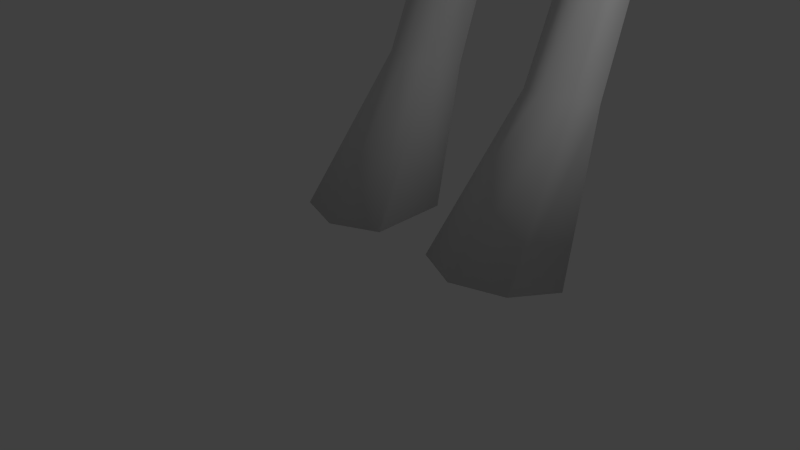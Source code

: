 # Source: monster2.blend  (saved by Blender 2.70.0; exported with 4.5.12 LTS)
import bpy
from mathutils import Matrix  # noqa: F401  (used for matrix-valued properties, if any)

bpy.ops.wm.read_factory_settings(use_empty=True)
scene = bpy.context.scene
scene.name = 'Scene'

# ---- collections
col_collection_1 = bpy.data.collections.new('Collection 1'); scene.collection.children.link(col_collection_1)

# ---- materials (node trees are filled in below, after node groups)
mat_material = bpy.data.materials.new('Material')
mat_material.alpha_threshold = 0.0
mat_material.use_transparent_shadow = False
mat_material.roughness = 0.5
mat_material.line_color = (0.0, 0.0, 0.0, 1.0)

# ---- material node trees

# ---- world
world_world = bpy.data.worlds.new('World'); scene.world = world_world
world_world.color = (0.05088, 0.05088, 0.05088)
world_world.use_sun_shadow = False
world_world.sun_shadow_jitter_overblur = 0.0
world_world.cycles.sampling_method = 'MANUAL'
world_world.cycles.sample_map_resolution = 256

# ---- cameras
cam_camera = bpy.data.cameras.new('Camera')
cam_camera.clip_end = 100.0
cam_camera.lens = 35.0
cam_camera.sensor_width = 32.0
cam_camera.sensor_height = 18.0
cam_camera.ortho_scale = 7.314
cam_camera.dof.focus_distance = 0.0
cam_camera.dof.aperture_fstop = 128.0

# ---- lights
light_lamp = bpy.data.lights.new('Lamp', 'POINT')
light_lamp.transmission_factor = 0.0
light_lamp.cutoff_distance = 30.0
light_lamp.energy = 100.0
light_lamp.shadow_buffer_clip_start = 1.001
light_lamp.shadow_soft_size = 0.1
light_lamp.shadow_maximum_resolution = 0.006
light_lamp.use_absolute_resolution = True
light_lamp.cycles.use_multiple_importance_sampling = False

# ---- meshes
me_cube = bpy.data.meshes.new('Cube')
me_cube.from_pydata([(0.0, -1.747, 20.54), (0.0, -1.704, 20.83), (0.0, -1.474, 21.15), (0.0, -1.167, 21.33), (0.1904, -1.46, 20.44), (0.523, -1.286, 20.55), (0.466, -1.237, 20.83), (0.0, -0.8532, 21.47), (0.0, -0.5203, 21.57), (0.5274, 0.07789, 21.56), (1.244, 0.4686, 21.1), (1.33, 0.2312, 20.68), (1.316, -0.1726, 20.41), (0.2901, -1.512, 20.22), (0.5145, -1.344, 20.26), (0.7316, -0.9938, 20.27), (0.926, -0.3928, 20.39), (0.0, -1.557, 20.25), (0.0, -1.558, 20.44), (0.2977, -1.355, 20.86), (0.2111, -1.084, 21.07), (0.0, 0.2437, 21.89), (0.7067, 0.2922, 21.67), (1.431, 0.7853, 20.94), (1.088, -0.4984, 19.84), (0.6378, -0.9817, 19.72), (0.3413, -1.376, 19.76), (0.0, -1.48, 19.75), (0.9537, -0.1018, 21.08), (0.6074, -0.2735, 21.21), (0.4602, -0.4592, 21.05), (0.8505, -0.2296, 20.95), (0.7702, -0.7426, 20.18), (0.5694, -1.226, 20.14), (0.0, -1.466, 20.11), (0.0, -1.485, 19.52), (1.529, 0.5833, 20.52), (1.542, 0.4563, 20.28), (1.729, 0.242, 19.78), (1.308, -0.2433, 19.4), (1.112, -0.4777, 19.03), (0.6106, -0.9654, 19.37), (0.1162, -1.44, 21.14), (0.1785, -1.659, 20.83), (0.5464, -1.271, 19.76), (0.3331, -1.394, 20.12), (1.072, -0.3277, 20.37), (0.7814, -0.5707, 19.85), (0.8843, -0.2475, 20.8), (0.3553, -0.7011, 21.01), (0.4987, -0.2869, 21.34), (0.5546, -1.355, 20.58), (0.2639, -1.594, 20.51), (0.193, -1.722, 20.55), (0.2784, -1.568, 20.79), (0.5404, -1.328, 20.82), (0.5352, -1.417, 20.4), (0.7571, -1.015, 20.55), (0.7662, -0.773, 20.64), (0.4049, -1.055, 20.81), (0.6498, -0.3509, 20.96), (0.6333, -0.5051, 20.83), (1.092, 0.07309, 21.06), (1.163, 0.3572, 21.22), (0.8922, 0.05451, 21.31), (0.8824, 0.2496, 21.49), (0.8297, -0.1549, 21.19), (1.208, 0.268, 20.86), (1.448, 0.5375, 20.79), (1.134, -0.1119, 20.58), (0.5939, -1.13, 20.63), (0.0, 1.157, 22.0), (0.0, 2.074, 20.97), (0.0, 1.663, 21.39), (0.0, 2.164, 20.57), (0.0, -0.8598, 18.87), (0.5953, -0.1967, 21.59), (0.8753, 0.4385, 21.43), (1.446, 0.6486, 21.67), (1.975, 0.9644, 21.53), (1.453, 1.003, 21.53), (0.8721, 0.6287, 21.42), (1.601, 0.8789, 21.12), (1.044, 0.6833, 21.19), (1.451, 0.9671, 21.52), (0.8933, 0.6221, 21.39), (0.9894, 0.4308, 21.25), (0.549, 0.573, 21.67), (0.8714, 1.448, 21.12), (0.6032, 1.278, 21.47), (0.7735, 1.641, 20.68), (1.23, 1.243, 20.49), (1.212, 1.459, 20.01), (0.8213, -0.4978, 20.21), (0.7169, -0.7723, 20.12), (0.4105, -1.258, 20.32), (0.9415, 1.704, 19.42), (1.11, 1.225, 19.04), (1.498, 1.143, 19.67), (1.377, 0.1341, 19.5), (1.139, 0.4549, 18.98), (0.4822, -0.6942, 18.8), (0.5314, -0.1581, 18.67), (0.9256, 0.08651, 18.92), (0.0, -0.5254, 18.48), (0.5752, -0.4475, 21.43), (0.8505, -0.2134, 21.41), (0.8437, -0.05467, 21.54), (0.7581, -0.3031, 21.79), (0.7541, -0.4379, 21.75), (0.9142, -0.3457, 21.72), (0.9042, -0.2505, 21.76), (0.0, -0.72, 20.43), (0.0, 0.08299, 20.5), (0.0, 0.09355, 20.42), (0.0, -0.08512, 20.18), (0.0, -0.717, 20.01), (0.7169, -0.7482, 20.38), (0.5572, -1.011, 20.36), (0.5572, -1.012, 20.1), (0.4105, -1.257, 20.06), (0.4307, -1.406, 20.26), (0.4307, -1.406, 20.0), (0.5992, -1.23, 20.01), (0.5773, -1.151, 20.3), (0.737, -0.9152, 20.32), (0.737, -0.9217, 20.06), (0.8415, -0.6471, 20.15), (0.8433, -0.5982, 20.4), (0.2068, -1.512, 20.25), (0.2068, -1.518, 20.0), (0.0, -1.54, 20.25), (0.0, -1.54, 19.99), (0.4307, -1.406, 20.26), (0.4307, -1.406, 20.0), (0.5992, -1.23, 20.01), (0.5773, -1.151, 20.3), (0.737, -0.9152, 20.32), (0.737, -0.9217, 20.06), (0.8415, -0.6471, 20.15), (0.8433, -0.5982, 20.4), (0.2068, -1.512, 20.25), (0.2068, -1.518, 20.0), (0.0, -1.54, 20.25), (0.0, -1.54, 19.99), (0.8232, -0.4383, 20.46), (0.1866, -1.369, 20.31), (0.1866, -1.369, 20.06), (0.0, -1.387, 20.31), (0.0, -1.391, 20.05), (0.4105, -1.258, 20.32), (0.4105, -1.257, 20.06), (0.5572, -1.012, 20.1), (0.5572, -1.011, 20.36), (0.7169, -0.7482, 20.38), (0.7169, -0.7723, 20.12), (0.8213, -0.4978, 20.21), (0.8232, -0.4383, 20.46), (0.1866, -1.369, 20.31), (0.1866, -1.369, 20.06), (0.0, -1.387, 20.31), (0.0, -1.391, 20.05), (1.342, 1.481, 12.41), (1.854, 0.5569, 16.04), (2.943, 1.834, 17.5), (2.353, 0.8572, 16.69), (1.774, 1.741, 14.68), (6.777, 1.886, 16.33), (5.655, 1.888, 16.6), (4.855, 1.723, 16.76), (4.476, 1.084, 15.57), (2.566, 1.144, 15.7), (1.151, 0.1606, 14.88), (1.179, -0.07897, 15.65), (4.501, 1.042, 16.4), (0.0, -0.2414, 14.31), (3.36, 1.123, 16.42), (1.454, 3.049, 9.812), (0.0, 1.298, 9.05), (0.8858, 0.6824, 10.53), (1.233, 0.7481, 11.8), (0.8402, 0.7468, 12.32), (8.086, 1.678, 16.56), (9.027, 1.678, 16.52), (10.74, 1.535, 16.33), (10.82, 1.588, 15.54), (9.116, 1.663, 15.28), (8.294, 1.801, 15.26), (6.855, 1.964, 15.45), (5.722, 2.013, 15.28), (4.534, 1.79, 15.15), (2.395, 1.735, 15.41), (3.936, 1.685, 16.93), (2.21, 1.694, 17.59), (1.771, 0.7711, 16.85), (1.279, 0.2835, 16.39), (0.6803, 0.1764, 16.24), (5.565, 1.135, 15.68), (5.528, 1.064, 16.24), (6.791, 1.499, 16.08), (6.842, 1.499, 15.79), (6.456, 1.886, 16.35), (6.589, 1.983, 15.45), (6.47, 1.499, 16.1), (6.498, 1.499, 15.78), (8.013, 1.146, 16.25), (8.075, 1.045, 15.72), (9.036, 1.144, 16.18), (9.096, 1.115, 15.76), (10.53, 1.366, 16.1), (10.56, 1.366, 15.8), (0.0, 0.4239, 12.35), (0.0, -0.3751, 15.55), (0.0, -0.08006, 16.05), (2.704, 2.804, 15.6), (2.265, 2.609, 14.67), (1.711, 2.193, 12.63), (0.0, 0.4599, 11.65), (1.918, 1.295, 12.01), (4.984, 2.927, 15.5), (2.28, 2.205, 12.07), (1.863, 1.174, 10.74), (1.85, 1.47, 17.74), (1.261, 0.8925, 17.3), (0.9248, 0.5916, 16.94), (0.5276, 0.3898, 16.92), (0.0, 0.0333, 16.6), (1.51, 1.347, 18.52), (1.488, 0.7899, 18.16), (1.171, 0.4188, 18.0), (0.7307, 0.04226, 17.76), (0.0, -0.3362, 17.17), (0.0, 2.956, 19.76), (1.102, 2.282, 18.64), (2.317, 2.726, 17.52), (1.389, 3.473, 17.93), (0.0, 3.807, 18.61), (1.658, 2.389, 18.04), (0.9782, 2.899, 18.55), (3.057, 2.897, 17.24), (2.509, 3.345, 16.42), (5.71, 2.659, 15.68), (5.769, 2.645, 16.21), (4.044, 2.712, 16.75), (1.894, 3.941, 16.54), (4.934, 2.677, 16.38), (1.905, 3.144, 14.69), (0.8662, 4.22, 16.92), (0.0, 4.323, 17.12), (1.24, 3.836, 15.0), (0.4525, 4.18, 14.83), (0.0, 4.237, 14.84), (1.372, 3.0, 12.38), (0.8027, 3.381, 12.39), (0.25, 3.495, 12.38), (0.0, 3.513, 12.44), (6.452, 2.217, 16.09), (6.507, 2.241, 15.74), (6.791, 2.136, 16.09), (6.826, 2.19, 15.69), (8.142, 2.131, 16.11), (8.225, 2.133, 15.68), (10.58, 1.958, 15.69), (10.48, 1.914, 16.08), (9.085, 1.955, 15.58), (8.956, 2.01, 16.14), (1.723, 3.023, 11.8), (0.8454, 3.423, 11.66), (0.2277, 3.465, 11.72), (0.0, 3.474, 11.73), (0.0, 0.3911, 10.65), (2.186, 2.319, 10.76), (0.3586, 3.452, 9.47), (1.969, 2.326, 10.14), (1.698, 1.303, 10.1), (1.085, 0.9119, 9.842), (0.1476, 1.616, 9.169), (0.9562, 3.505, 9.373), (0.2084, 2.801, 9.232), (0.0, 2.931, 9.262), (0.0, 3.494, 9.526), (1.593, 3.33, 10.68), (1.065, 3.864, 10.7), (0.3002, 3.75, 10.82), (0.0, 3.776, 10.82), (0.0, 0.07275, 13.76), (0.9453, 0.4374, 13.95), (1.335, 1.616, 13.85), (0.0, 0.8727, 9.464), (0.3521, 1.099, 9.464), (2.167, 1.832, 8.722), (1.838, 1.118, 9.031), (1.146, 0.8393, 9.057), (0.1924, 1.271, 8.808), (0.2398, 2.649, 8.342), (1.031, 3.128, 8.384), (1.666, 2.887, 8.443), (2.021, 1.308, 8.181), (1.731, 0.8235, 8.341), (1.169, 0.6226, 8.394), (0.3698, 0.8948, 8.29), (0.2468, 1.945, 7.913), (1.043, 2.413, 7.761), (1.524, 2.186, 7.826), (1.729, 1.023, 7.188), (1.551, 0.7099, 7.292), (1.204, 0.5736, 7.328), (0.7418, 0.7431, 7.258), (0.7617, 1.394, 7.03), (1.125, 1.685, 6.935), (1.424, 1.544, 6.976), (1.798, 1.01, 6.572), (1.59, 0.7144, 6.518), (1.186, 0.5898, 6.487), (0.6942, 0.7564, 6.506), (0.6371, 1.377, 6.609), (1.095, 1.651, 6.661), (1.442, 1.521, 6.632), (1.964, 1.426, 5.968), (1.694, 1.109, 5.75), (1.167, 0.9803, 5.649), (0.5896, 1.165, 5.757), (0.5536, 1.834, 6.203), (1.048, 2.126, 6.407), (1.501, 1.99, 6.305), (1.7, 2.848, 4.628), (1.53, 2.674, 4.46), (1.198, 2.605, 4.384), (0.8913, 2.708, 4.471), (0.9103, 3.077, 4.816), (1.123, 3.237, 4.973), (1.408, 3.164, 4.895), (1.7, 3.006, 4.331), (1.53, 2.734, 4.232), (1.198, 2.644, 4.213), (0.8913, 2.772, 4.238), (0.9103, 3.591, 4.669), (1.123, 3.829, 4.77), (1.408, 3.71, 4.695), (1.793, 2.114, 1.938), (1.587, 1.822, 2.005), (1.187, 1.696, 2.026), (0.8169, 1.855, 1.978), (0.8398, 2.462, 1.829), (1.097, 2.733, 1.768), (1.441, 2.602, 1.793), (2.257, 0.9852, -0.02485), (1.875, 0.4272, -0.02485), (1.132, 0.1892, -0.02485), (0.4439, 0.4983, -0.02485), (0.4865, 1.664, -0.02486), (0.9638, 2.181, -0.02486), (1.603, 1.933, -0.02486), (1.699, 2.413, 13.85), (1.331, 3.076, 13.86), (1.003, 3.621, 14.02), (0.3569, 3.857, 14.05), (0.0, 3.895, 14.08), (0.6219, -0.1877, 21.12), (0.7539, -0.1431, 21.11), (0.64, -0.2217, 21.03), (0.7437, -0.1729, 21.03), (0.8731, -0.132, 21.07), (0.5204, -0.2775, 21.06)], [], [(3, 42, 20, 7), (1, 43, 42, 2), (6, 19, 54, 55), (53, 43, 1, 0), (6, 55, 51, 5), (21, 8, 9, 22), (67, 68, 23, 10), (12, 37, 36, 11), (24, 38, 37, 12), (25, 41, 39, 24), (38, 24, 39, 99), (26, 41, 25), (26, 27, 35, 41), (26, 45, 34, 27), (26, 44, 33, 45), (33, 44, 25, 32), (26, 25, 44), (32, 47, 46, 16), (25, 47, 32), (25, 24, 47), (24, 12, 46, 47), (7, 50, 9, 8), (50, 7, 20, 49), (19, 20, 42, 43), (53, 0, 18, 52), (52, 18, 4), (13, 4, 18, 17), (52, 4, 5, 51), (51, 55, 54, 52), (52, 54, 43, 53), (43, 54, 19), (60, 61, 48, 31), (29, 50, 49, 30), (11, 36, 68, 67), (14, 56, 13), (13, 56, 5, 4), (15, 57, 56, 14), (2, 42, 3), (30, 49, 61, 60), (10, 63, 62, 67), (64, 65, 107, 106), (29, 66, 64, 50), (28, 62, 64, 66), (62, 28, 31, 48), (62, 63, 65, 64), (46, 69, 48, 16), (67, 69, 12, 11), (19, 59, 49, 20), (49, 59, 58, 61), (16, 48, 61, 58), (62, 48, 69, 67), (69, 46, 12), (16, 58, 57, 15), (5, 56, 57, 70), (57, 58, 59, 70), (6, 59, 19), (6, 5, 70, 59), (80, 79, 82), (79, 80, 78), (77, 78, 80, 81), (81, 80, 82, 83), (79, 78, 84), (82, 79, 84), (83, 82, 84, 85), (77, 85, 84, 78), (83, 85, 77, 86), (63, 86, 77, 65), (63, 10, 83, 86), (77, 81, 87, 22), (22, 9, 65, 77), (22, 87, 71, 21), (81, 89, 71, 87), (83, 88, 89, 81), (72, 73, 89, 88), (89, 73, 71), (88, 90, 74, 72), (36, 91, 23, 68), (23, 88, 83, 10), (90, 88, 23, 91), (36, 37, 92, 91), (40, 39, 41), (41, 35, 75), (40, 102, 103, 39), (40, 41, 101, 102), (75, 104, 101, 41), (90, 91, 92, 74), (38, 98, 92, 37), (96, 74, 92, 98), (98, 38, 99, 100), (97, 96, 98, 100), (110, 111, 108, 109), (219, 190, 191, 214), (194, 193, 222, 223), (50, 64, 106, 105), (9, 50, 105, 76), (65, 9, 76, 107), (105, 106, 110, 109), (76, 105, 109, 108), (107, 76, 108, 111), (106, 107, 111, 110), (34, 45, 33, 116), (33, 32, 115, 116), (113, 114, 16), (32, 16, 114, 115), (16, 15, 112, 113), (15, 14, 17, 112), (14, 13, 17), (117, 94, 93, 145), (94, 117, 118, 119), (126, 125, 124, 123), (125, 126, 127, 128), (123, 124, 121, 122), (122, 121, 129, 130), (130, 129, 131, 132), (138, 137, 136, 135), (137, 138, 139, 140), (135, 136, 133, 134), (134, 133, 141, 142), (142, 141, 143, 144), (119, 118, 95, 120), (120, 95, 146, 147), (147, 146, 148, 149), (155, 154, 153, 152), (154, 155, 156, 157), (152, 153, 150, 151), (151, 150, 158, 159), (159, 158, 160, 161), (202, 204, 197, 189), (204, 200, 199, 203), (201, 168, 198, 203), (188, 200, 204, 202), (197, 204, 203, 198), (167, 201, 203, 199), (175, 172, 173, 212), (212, 173, 196, 213), (173, 163, 195, 196), (163, 165, 194, 195), (165, 164, 193, 194), (164, 165, 176, 192), (176, 174, 169, 192), (165, 163, 171, 176), (174, 176, 171, 170), (168, 169, 174, 198), (174, 170, 197, 198), (171, 191, 190, 170), (189, 197, 170, 190), (166, 191, 171, 172), (172, 171, 163, 173), (287, 286, 181, 162), (285, 211, 181, 286), (187, 206, 200, 188), (200, 206, 205, 199), (182, 167, 199, 205), (183, 182, 205, 207), (207, 205, 206, 208), (186, 208, 206, 187), (185, 210, 208, 186), (209, 207, 208, 210), (184, 183, 207, 209), (185, 184, 209, 210), (287, 353, 215, 166), (166, 215, 214, 191), (101, 104, 102), (39, 103, 100, 99), (224, 195, 194, 223), (225, 196, 195, 224), (213, 196, 225, 226), (223, 222, 227, 228), (224, 223, 228, 229), (225, 224, 229, 230), (226, 225, 230, 231), (230, 229, 103, 102), (229, 228, 100, 103), (231, 230, 102, 104), (228, 227, 97, 100), (97, 227, 233, 96), (96, 233, 232, 74), (222, 193, 234, 237), (222, 237, 233, 227), (235, 238, 237, 234), (236, 232, 238, 235), (232, 233, 237, 238), (192, 243, 239, 164), (169, 245, 243, 192), (169, 168, 242, 245), (240, 244, 234, 239), (214, 243, 245, 219), (240, 239, 243, 214), (164, 239, 234, 193), (241, 219, 245, 242), (235, 234, 244, 247), (236, 235, 247, 248), (215, 246, 240, 214), (244, 240, 246, 249), (247, 244, 249, 250), (248, 247, 250, 251), (353, 354, 246, 215), (355, 354, 252, 253), (356, 355, 253, 254), (357, 356, 254, 255), (241, 242, 256, 257), (257, 256, 258, 259), (259, 258, 260, 261), (260, 265, 264, 261), (183, 265, 260, 182), (182, 260, 258, 167), (201, 256, 242, 168), (167, 258, 256, 201), (186, 187, 261, 264), (202, 257, 259, 188), (219, 241, 189, 190), (187, 188, 259, 261), (189, 241, 257, 202), (184, 263, 265, 183), (185, 186, 264, 262), (263, 262, 264, 265), (180, 181, 211, 217), (180, 218, 162, 181), (218, 220, 216, 162), (220, 266, 252, 216), (253, 252, 266, 267), (254, 253, 267, 268), (255, 254, 268, 269), (249, 246, 354, 355), (250, 249, 355, 356), (283, 282, 277, 272), (273, 177, 281, 271), (221, 274, 273, 271), (179, 275, 274, 221), (288, 289, 179, 270), (179, 180, 217, 270), (179, 221, 218, 180), (221, 271, 220, 218), (266, 220, 271, 281), (267, 266, 281, 282), (268, 267, 282, 283), (269, 268, 283, 284), (275, 179, 289, 276), (276, 289, 288, 178), (178, 279, 278, 276), (279, 272, 277, 278), (280, 272, 279), (175, 285, 286, 172), (216, 252, 354, 353), (177, 273, 290, 296), (275, 276, 293, 292), (276, 278, 294, 293), (274, 275, 292, 291), (273, 274, 291, 290), (296, 290, 297, 303), (295, 296, 303, 302), (294, 295, 302, 301), (293, 294, 301, 300), (292, 293, 300, 299), (291, 292, 299, 298), (290, 291, 298, 297), (303, 297, 304, 310), (302, 303, 310, 309), (301, 302, 309, 308), (300, 301, 308, 307), (299, 300, 307, 306), (298, 299, 306, 305), (297, 298, 305, 304), (310, 304, 311, 317), (309, 310, 317, 316), (308, 309, 316, 315), (307, 308, 315, 314), (306, 307, 314, 313), (305, 306, 313, 312), (304, 305, 312, 311), (317, 311, 318, 324), (316, 317, 324, 323), (315, 316, 323, 322), (314, 315, 322, 321), (313, 314, 321, 320), (312, 313, 320, 319), (311, 312, 319, 318), (324, 318, 325, 331), (323, 324, 331, 330), (322, 323, 330, 329), (321, 322, 329, 328), (320, 321, 328, 327), (319, 320, 327, 326), (318, 319, 326, 325), (331, 325, 332, 338), (330, 331, 338, 337), (329, 330, 337, 336), (328, 329, 336, 335), (327, 328, 335, 334), (326, 327, 334, 333), (325, 326, 333, 332), (338, 332, 339, 345), (337, 338, 345, 344), (336, 337, 344, 343), (335, 336, 343, 342), (334, 335, 342, 341), (333, 334, 341, 340), (332, 333, 340, 339), (345, 339, 346, 352), (344, 345, 352, 351), (343, 344, 351, 350), (342, 343, 350, 349), (341, 342, 349, 348), (340, 341, 348, 347), (339, 340, 347, 346), (166, 172, 286, 287), (278, 277, 295, 294), (277, 177, 296, 295), (346, 347, 348, 352), (348, 349, 351, 352), (350, 351, 349), (162, 216, 353, 287), (282, 281, 177, 277), (284, 283, 272, 280), (251, 250, 356, 357), (28, 66, 359, 362), (66, 29, 358, 359), (30, 363, 358, 29), (30, 60, 360, 363), (31, 361, 360, 60), (28, 362, 361, 31), (359, 358, 360, 361), (362, 359, 361), (363, 360, 358)])
me_cube.polygons.foreach_set('use_smooth', [1, 1, 1, 1, 1, 1, 1, 1, 1, 1, 1, 1, 1, 1, 1, 1, 1, 1, 1, 1, 1, 1, 1, 1, 1, 1, 1, 1, 1, 1, 1, 1, 1, 1, 1, 1, 1, 1, 1, 1, 1, 1, 1, 1, 1, 1, 1, 1, 1, 1, 1, 1, 1, 1, 1, 1, 1, 1, 1, 1, 1, 1, 1, 1, 1, 1, 1, 1, 1, 1, 1, 1, 1, 1, 1, 1, 1, 1, 1, 1, 1, 1, 1, 1, 1, 1, 1, 1, 1, 1, 1, 1, 1, 1, 1, 1, 1, 1, 1, 1, 1, 1, 1, 1, 1, 1, 1, 1, 1, 1, 1, 1, 1, 1, 1, 1, 1, 1, 1, 1, 1, 1, 1, 1, 1, 1, 1, 1, 1, 1, 1, 1, 1, 1, 1, 1, 1, 1, 1, 1, 1, 1, 1, 1, 1, 1, 1, 1, 1, 1, 1, 1, 1, 1, 1, 1, 1, 1, 1, 1, 1, 1, 1, 1, 1, 1, 1, 1, 1, 1, 1, 1, 1, 1, 1, 1, 1, 1, 1, 1, 1, 1, 1, 1, 1, 1, 1, 1, 1, 1, 1, 1, 1, 1, 1, 1, 1, 1, 1, 1, 1, 1, 1, 1, 1, 1, 1, 1, 1, 1, 1, 1, 1, 1, 1, 1, 1, 1, 1, 1, 1, 1, 1, 1, 1, 1, 1, 1, 1, 1, 1, 1, 1, 1, 1, 1, 1, 1, 1, 1, 1, 1, 1, 1, 1, 1, 1, 1, 1, 1, 1, 1, 1, 1, 1, 1, 1, 1, 1, 1, 1, 1, 1, 1, 1, 1, 1, 1, 1, 1, 1, 1, 1, 1, 1, 1, 1, 1, 1, 1, 1, 1, 1, 1, 1, 1, 1, 1, 1, 1, 1, 1, 1, 1, 1, 1, 1, 1, 1, 1, 1, 1, 1, 1, 1, 1, 1, 1, 1, 1, 1, 1, 1, 1, 1, 0, 0, 0, 0, 0, 0, 0, 0, 0])
me_cube.materials.append(mat_material)
me_cube.use_remesh_preserve_volume = False
me_cube.use_remesh_preserve_attributes = False
me_cube.use_mirror_vertex_groups = False
me_cube.update()

# ---- objects
ob_cube = bpy.data.objects.new('Cube', me_cube)
ob_lamp = bpy.data.objects.new('Lamp', light_lamp)
ob_camera = bpy.data.objects.new('Camera', cam_camera)

# ---- transforms, parenting, visibility, modifiers, constraints
ob_cube.location = (0.0, 0.0, 0.0)
ob_cube.lock_rotations_4d = False
ob_cube.empty_display_type = 'ARROWS'
ob_cube.lineart.crease_threshold = 0.0
_vg = ob_cube.vertex_groups.new(name='UpperTeeth')
_vg = ob_cube.vertex_groups.new(name='LowerTeeth')
_vg = ob_cube.vertex_groups.new(name='MouthRoof')
_vg = ob_cube.vertex_groups.new(name='FloorOfMouth')
_m = ob_cube.modifiers.new('Mirror', 'MIRROR')
_m.use_clip = True
ob_lamp.location = (4.076, 1.005, 5.904)
ob_lamp.rotation_euler = (0.6503, 0.05522, 1.866)
ob_lamp.lock_rotations_4d = False
ob_lamp.empty_display_type = 'ARROWS'
ob_lamp.color = (0.0, 0.0, 0.0, 0.0)
ob_lamp.lineart.crease_threshold = 0.0
ob_camera.location = (7.481, -6.508, 5.344)
ob_camera.rotation_euler = (1.109, 0.01082, 0.8149)
ob_camera.lock_rotations_4d = False
ob_camera.empty_display_type = 'ARROWS'
ob_camera.color = (0.0, 0.0, 0.0, 0.0)
ob_camera.display_type = 'WIRE'
ob_camera.lineart.crease_threshold = 0.0

# ---- collection membership
col_collection_1.objects.link(ob_cube)
col_collection_1.objects.link(ob_lamp)
col_collection_1.objects.link(ob_camera)

# ---- scene / render settings (as saved in the file)
scene.camera = ob_camera
scene.frame_start = 1; scene.frame_end = 250; scene.frame_set(1)
scene.render.engine = 'BLENDER_EEVEE_NEXT'
scene.render.resolution_percentage = 50
scene.render.dither_intensity = 0.0
scene.cycles.use_denoising = False
scene.cycles.samples = 10
scene.cycles.sampling_pattern = 'TABULATED_SOBOL'
scene.cycles.light_sampling_threshold = 0.0
scene.cycles.use_adaptive_sampling = False
scene.cycles.use_light_tree = False
scene.cycles.blur_glossy = 0.0
scene.cycles.volume_bounces = 1
scene.cycles.pixel_filter_type = 'GAUSSIAN'
scene.cycles.sample_clamp_indirect = 0.0
scene.view_settings.view_transform = 'Standard'
bpy.context.view_layer.update()
